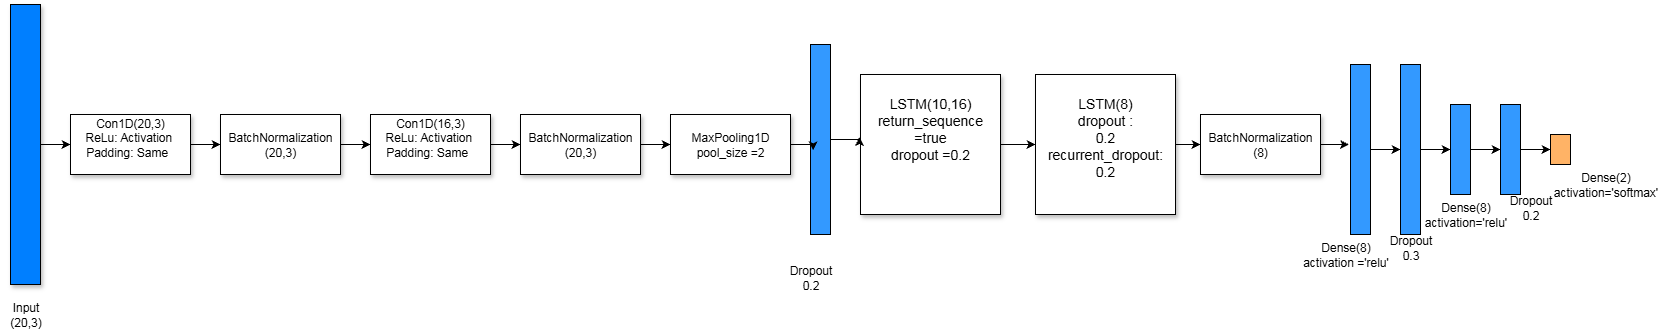

The diagram above was exported from draw.io. Its source (the exported page's mxGraphModel, read from the mxfile embedded in the PNG):
<mxGraphModel dx="1423" dy="624" grid="1" gridSize="10" guides="1" tooltips="1" connect="1" arrows="1" fold="1" page="1" pageScale="1" pageWidth="850" pageHeight="1100" math="0" shadow="0">
  <root>
    <mxCell id="0" />
    <mxCell id="1" parent="0" />
    <mxCell id="pMWpzHRJ2kRLB6ERHlQa-2" value="" style="edgeStyle=orthogonalEdgeStyle;rounded=0;orthogonalLoop=1;jettySize=auto;html=1;" parent="1" source="pMWpzHRJ2kRLB6ERHlQa-3" target="pMWpzHRJ2kRLB6ERHlQa-5" edge="1">
      <mxGeometry relative="1" as="geometry" />
    </mxCell>
    <mxCell id="pMWpzHRJ2kRLB6ERHlQa-3" value="" style="rounded=0;whiteSpace=wrap;html=1;shadow=1;fillColor=light-dark(#007FFF,var(--ge-dark-color, #121212));" parent="1" vertex="1">
      <mxGeometry x="110" y="330" width="30" height="280" as="geometry" />
    </mxCell>
    <mxCell id="pMWpzHRJ2kRLB6ERHlQa-4" value="" style="edgeStyle=orthogonalEdgeStyle;rounded=0;orthogonalLoop=1;jettySize=auto;html=1;" parent="1" source="pMWpzHRJ2kRLB6ERHlQa-5" target="pMWpzHRJ2kRLB6ERHlQa-7" edge="1">
      <mxGeometry relative="1" as="geometry" />
    </mxCell>
    <mxCell id="pMWpzHRJ2kRLB6ERHlQa-5" value="Con1D(20,3)&lt;br&gt;ReLu: Activation&amp;nbsp;&lt;div&gt;Padding: Same&amp;nbsp;&amp;nbsp;&lt;br&gt;&lt;br&gt;&lt;/div&gt;" style="whiteSpace=wrap;html=1;fillColor=light-dark(#FFFFFF,var(--ge-dark-color, #121212));rounded=0;shadow=1;" parent="1" vertex="1">
      <mxGeometry x="170" y="440" width="120" height="60" as="geometry" />
    </mxCell>
    <mxCell id="-Mw0ETgM7fFIgAy3W2LE-22" style="edgeStyle=orthogonalEdgeStyle;rounded=0;orthogonalLoop=1;jettySize=auto;html=1;exitX=1;exitY=0.5;exitDx=0;exitDy=0;entryX=0;entryY=0.5;entryDx=0;entryDy=0;" edge="1" parent="1" source="pMWpzHRJ2kRLB6ERHlQa-7" target="-Mw0ETgM7fFIgAy3W2LE-1">
      <mxGeometry relative="1" as="geometry" />
    </mxCell>
    <mxCell id="pMWpzHRJ2kRLB6ERHlQa-7" value="BatchNormalization&lt;br&gt;(20,3)" style="whiteSpace=wrap;html=1;fillColor=light-dark(#FFFFFF,var(--ge-dark-color, #121212));rounded=0;shadow=1;" parent="1" vertex="1">
      <mxGeometry x="320" y="440" width="120" height="60" as="geometry" />
    </mxCell>
    <mxCell id="pMWpzHRJ2kRLB6ERHlQa-10" value="Input&lt;br&gt;(20,3)" style="text;html=1;align=center;verticalAlign=middle;resizable=0;points=[];autosize=1;strokeColor=none;fillColor=none;" parent="1" vertex="1">
      <mxGeometry x="100" y="620" width="50" height="40" as="geometry" />
    </mxCell>
    <mxCell id="-Mw0ETgM7fFIgAy3W2LE-23" style="edgeStyle=orthogonalEdgeStyle;rounded=0;orthogonalLoop=1;jettySize=auto;html=1;exitX=1;exitY=0.5;exitDx=0;exitDy=0;entryX=0;entryY=0.5;entryDx=0;entryDy=0;" edge="1" parent="1" source="-Mw0ETgM7fFIgAy3W2LE-1" target="-Mw0ETgM7fFIgAy3W2LE-2">
      <mxGeometry relative="1" as="geometry" />
    </mxCell>
    <mxCell id="-Mw0ETgM7fFIgAy3W2LE-1" value="Con1D(16,3)&lt;br&gt;ReLu: Activation&amp;nbsp;&lt;div&gt;Padding: Same&amp;nbsp;&amp;nbsp;&lt;br&gt;&lt;br&gt;&lt;/div&gt;" style="whiteSpace=wrap;html=1;fillColor=light-dark(#FFFFFF,var(--ge-dark-color, #121212));rounded=0;shadow=1;" vertex="1" parent="1">
      <mxGeometry x="470" y="440" width="120" height="60" as="geometry" />
    </mxCell>
    <mxCell id="-Mw0ETgM7fFIgAy3W2LE-24" style="edgeStyle=orthogonalEdgeStyle;rounded=0;orthogonalLoop=1;jettySize=auto;html=1;exitX=1;exitY=0.5;exitDx=0;exitDy=0;entryX=0;entryY=0.5;entryDx=0;entryDy=0;" edge="1" parent="1" source="-Mw0ETgM7fFIgAy3W2LE-2" target="-Mw0ETgM7fFIgAy3W2LE-3">
      <mxGeometry relative="1" as="geometry" />
    </mxCell>
    <mxCell id="-Mw0ETgM7fFIgAy3W2LE-2" value="BatchNormalization&lt;br&gt;(20,3)" style="whiteSpace=wrap;html=1;fillColor=light-dark(#FFFFFF,var(--ge-dark-color, #121212));rounded=0;shadow=1;" vertex="1" parent="1">
      <mxGeometry x="620" y="440" width="120" height="60" as="geometry" />
    </mxCell>
    <mxCell id="-Mw0ETgM7fFIgAy3W2LE-3" value="MaxPooling1D&lt;br&gt;pool_size =2" style="whiteSpace=wrap;html=1;fillColor=light-dark(#FFFFFF,var(--ge-dark-color, #121212));rounded=0;shadow=1;" vertex="1" parent="1">
      <mxGeometry x="770" y="440" width="120" height="60" as="geometry" />
    </mxCell>
    <mxCell id="-Mw0ETgM7fFIgAy3W2LE-5" value="" style="rounded=0;whiteSpace=wrap;html=1;fillColor=#3399FF;" vertex="1" parent="1">
      <mxGeometry x="910" y="370" width="20" height="190" as="geometry" />
    </mxCell>
    <mxCell id="-Mw0ETgM7fFIgAy3W2LE-6" value="Dropout&lt;br&gt;0.2" style="text;html=1;align=center;verticalAlign=middle;resizable=0;points=[];autosize=1;strokeColor=none;fillColor=none;" vertex="1" parent="1">
      <mxGeometry x="875" y="583" width="70" height="40" as="geometry" />
    </mxCell>
    <mxCell id="-Mw0ETgM7fFIgAy3W2LE-30" style="edgeStyle=orthogonalEdgeStyle;rounded=0;orthogonalLoop=1;jettySize=auto;html=1;exitX=1;exitY=0.5;exitDx=0;exitDy=0;entryX=0;entryY=0.5;entryDx=0;entryDy=0;" edge="1" parent="1" source="-Mw0ETgM7fFIgAy3W2LE-8" target="-Mw0ETgM7fFIgAy3W2LE-9">
      <mxGeometry relative="1" as="geometry" />
    </mxCell>
    <mxCell id="-Mw0ETgM7fFIgAy3W2LE-8" value="&lt;div&gt;&lt;font style=&quot;font-size: 14px;&quot;&gt;LSTM(10,16)&lt;br&gt;return_sequence =true&lt;br&gt;dropout =0.2&lt;br&gt;&lt;br&gt;&lt;/font&gt;&lt;br&gt;&lt;/div&gt;" style="whiteSpace=wrap;html=1;fillColor=light-dark(#FFFFFF,var(--ge-dark-color, #121212));rounded=0;shadow=1;" vertex="1" parent="1">
      <mxGeometry x="960" y="400" width="140" height="140" as="geometry" />
    </mxCell>
    <mxCell id="-Mw0ETgM7fFIgAy3W2LE-31" style="edgeStyle=orthogonalEdgeStyle;rounded=0;orthogonalLoop=1;jettySize=auto;html=1;exitX=1;exitY=0.5;exitDx=0;exitDy=0;entryX=0;entryY=0.5;entryDx=0;entryDy=0;" edge="1" parent="1" source="-Mw0ETgM7fFIgAy3W2LE-9" target="-Mw0ETgM7fFIgAy3W2LE-12">
      <mxGeometry relative="1" as="geometry" />
    </mxCell>
    <mxCell id="-Mw0ETgM7fFIgAy3W2LE-9" value="&lt;font style=&quot;font-size: 14px;&quot;&gt;LSTM(8)&lt;br&gt;dropout :&lt;/font&gt;&lt;div&gt;&lt;font style=&quot;font-size: 14px;&quot;&gt;0.2&lt;/font&gt;&lt;div&gt;&lt;font style=&quot;font-size: 14px;&quot;&gt;&lt;span style=&quot;white-space-collapse: preserve; background-color: transparent; color: light-dark(rgb(0, 0, 0), rgb(255, 255, 255));&quot;&gt;recurrent_dropout: 0.2&lt;/span&gt;&lt;br&gt;&lt;/font&gt;&lt;br&gt;&lt;/div&gt;&lt;/div&gt;" style="whiteSpace=wrap;html=1;fillColor=light-dark(#FFFFFF,var(--ge-dark-color, #121212));rounded=0;shadow=1;" vertex="1" parent="1">
      <mxGeometry x="1135" y="400" width="140" height="140" as="geometry" />
    </mxCell>
    <mxCell id="-Mw0ETgM7fFIgAy3W2LE-12" value="BatchNormalization&lt;br&gt;(8)" style="whiteSpace=wrap;html=1;fillColor=light-dark(#FFFFFF,var(--ge-dark-color, #121212));rounded=0;shadow=1;" vertex="1" parent="1">
      <mxGeometry x="1300" y="440" width="120" height="60" as="geometry" />
    </mxCell>
    <mxCell id="-Mw0ETgM7fFIgAy3W2LE-33" style="edgeStyle=orthogonalEdgeStyle;rounded=0;orthogonalLoop=1;jettySize=auto;html=1;exitX=1;exitY=0.5;exitDx=0;exitDy=0;entryX=0;entryY=0.5;entryDx=0;entryDy=0;" edge="1" parent="1" source="-Mw0ETgM7fFIgAy3W2LE-13" target="-Mw0ETgM7fFIgAy3W2LE-15">
      <mxGeometry relative="1" as="geometry" />
    </mxCell>
    <mxCell id="-Mw0ETgM7fFIgAy3W2LE-13" value="" style="rounded=0;whiteSpace=wrap;html=1;fillColor=#3399FF;" vertex="1" parent="1">
      <mxGeometry x="1450" y="390" width="20" height="170" as="geometry" />
    </mxCell>
    <mxCell id="-Mw0ETgM7fFIgAy3W2LE-34" style="edgeStyle=orthogonalEdgeStyle;rounded=0;orthogonalLoop=1;jettySize=auto;html=1;exitX=1;exitY=0.5;exitDx=0;exitDy=0;entryX=0;entryY=0.5;entryDx=0;entryDy=0;" edge="1" parent="1" source="-Mw0ETgM7fFIgAy3W2LE-15" target="-Mw0ETgM7fFIgAy3W2LE-16">
      <mxGeometry relative="1" as="geometry" />
    </mxCell>
    <mxCell id="-Mw0ETgM7fFIgAy3W2LE-15" value="" style="rounded=0;whiteSpace=wrap;html=1;fillColor=#3399FF;" vertex="1" parent="1">
      <mxGeometry x="1500" y="390" width="20" height="170" as="geometry" />
    </mxCell>
    <mxCell id="-Mw0ETgM7fFIgAy3W2LE-35" style="edgeStyle=orthogonalEdgeStyle;rounded=0;orthogonalLoop=1;jettySize=auto;html=1;exitX=1;exitY=0.5;exitDx=0;exitDy=0;entryX=0;entryY=0.5;entryDx=0;entryDy=0;" edge="1" parent="1" source="-Mw0ETgM7fFIgAy3W2LE-16" target="-Mw0ETgM7fFIgAy3W2LE-17">
      <mxGeometry relative="1" as="geometry" />
    </mxCell>
    <mxCell id="-Mw0ETgM7fFIgAy3W2LE-16" value="" style="rounded=0;whiteSpace=wrap;html=1;fillColor=#3399FF;" vertex="1" parent="1">
      <mxGeometry x="1550" y="430" width="20" height="90" as="geometry" />
    </mxCell>
    <mxCell id="-Mw0ETgM7fFIgAy3W2LE-36" style="edgeStyle=orthogonalEdgeStyle;rounded=0;orthogonalLoop=1;jettySize=auto;html=1;exitX=1;exitY=0.5;exitDx=0;exitDy=0;entryX=0;entryY=0.5;entryDx=0;entryDy=0;" edge="1" parent="1" source="-Mw0ETgM7fFIgAy3W2LE-17" target="-Mw0ETgM7fFIgAy3W2LE-18">
      <mxGeometry relative="1" as="geometry" />
    </mxCell>
    <mxCell id="-Mw0ETgM7fFIgAy3W2LE-17" value="" style="rounded=0;whiteSpace=wrap;html=1;fillColor=#3399FF;" vertex="1" parent="1">
      <mxGeometry x="1600" y="430" width="20" height="90" as="geometry" />
    </mxCell>
    <mxCell id="-Mw0ETgM7fFIgAy3W2LE-18" value="" style="rounded=0;whiteSpace=wrap;html=1;fillColor=#FFB366;" vertex="1" parent="1">
      <mxGeometry x="1650" y="460" width="20" height="30" as="geometry" />
    </mxCell>
    <mxCell id="-Mw0ETgM7fFIgAy3W2LE-28" style="edgeStyle=orthogonalEdgeStyle;rounded=0;orthogonalLoop=1;jettySize=auto;html=1;exitX=1;exitY=0.5;exitDx=0;exitDy=0;entryX=0.13;entryY=0.557;entryDx=0;entryDy=0;entryPerimeter=0;" edge="1" parent="1" source="-Mw0ETgM7fFIgAy3W2LE-3" target="-Mw0ETgM7fFIgAy3W2LE-5">
      <mxGeometry relative="1" as="geometry" />
    </mxCell>
    <mxCell id="-Mw0ETgM7fFIgAy3W2LE-29" style="edgeStyle=orthogonalEdgeStyle;rounded=0;orthogonalLoop=1;jettySize=auto;html=1;exitX=1;exitY=0.5;exitDx=0;exitDy=0;entryX=-0.007;entryY=0.447;entryDx=0;entryDy=0;entryPerimeter=0;" edge="1" parent="1" source="-Mw0ETgM7fFIgAy3W2LE-5" target="-Mw0ETgM7fFIgAy3W2LE-8">
      <mxGeometry relative="1" as="geometry" />
    </mxCell>
    <mxCell id="-Mw0ETgM7fFIgAy3W2LE-32" style="edgeStyle=orthogonalEdgeStyle;rounded=0;orthogonalLoop=1;jettySize=auto;html=1;exitX=1;exitY=0.5;exitDx=0;exitDy=0;entryX=-0.07;entryY=0.465;entryDx=0;entryDy=0;entryPerimeter=0;" edge="1" parent="1" source="-Mw0ETgM7fFIgAy3W2LE-12" target="-Mw0ETgM7fFIgAy3W2LE-13">
      <mxGeometry relative="1" as="geometry" />
    </mxCell>
    <mxCell id="-Mw0ETgM7fFIgAy3W2LE-37" value="Dense(8)&lt;br&gt;activation ='relu'" style="text;html=1;align=center;verticalAlign=middle;resizable=0;points=[];autosize=1;strokeColor=none;fillColor=none;" vertex="1" parent="1">
      <mxGeometry x="1390" y="560" width="110" height="40" as="geometry" />
    </mxCell>
    <mxCell id="-Mw0ETgM7fFIgAy3W2LE-38" value="Dropout&lt;br&gt;0.3" style="text;html=1;align=center;verticalAlign=middle;resizable=0;points=[];autosize=1;strokeColor=none;fillColor=none;" vertex="1" parent="1">
      <mxGeometry x="1475" y="553" width="70" height="40" as="geometry" />
    </mxCell>
    <mxCell id="-Mw0ETgM7fFIgAy3W2LE-39" value="Dense(8)&lt;br&gt;activation='relu'" style="text;html=1;align=center;verticalAlign=middle;resizable=0;points=[];autosize=1;strokeColor=none;fillColor=none;" vertex="1" parent="1">
      <mxGeometry x="1510" y="520" width="110" height="40" as="geometry" />
    </mxCell>
    <mxCell id="-Mw0ETgM7fFIgAy3W2LE-40" value="Dropout&lt;br&gt;0.2" style="text;html=1;align=center;verticalAlign=middle;resizable=0;points=[];autosize=1;strokeColor=none;fillColor=none;" vertex="1" parent="1">
      <mxGeometry x="1595" y="513" width="70" height="40" as="geometry" />
    </mxCell>
    <mxCell id="-Mw0ETgM7fFIgAy3W2LE-41" value="Dense(2)&lt;br&gt;activation='softmax'" style="text;html=1;align=center;verticalAlign=middle;resizable=0;points=[];autosize=1;strokeColor=none;fillColor=none;" vertex="1" parent="1">
      <mxGeometry x="1640" y="490" width="130" height="40" as="geometry" />
    </mxCell>
  </root>
</mxGraphModel>